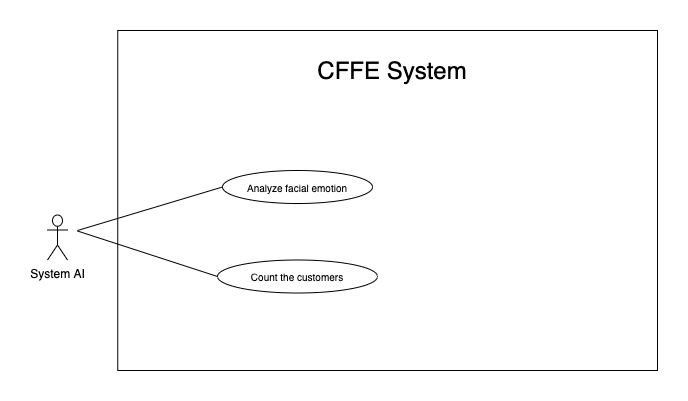

The diagram above was exported from draw.io. Its source (the exported page's mxGraphModel, read from the mxfile embedded in the PNG):
<mxGraphModel dx="1796" dy="1712" grid="1" gridSize="10" guides="1" tooltips="1" connect="1" arrows="1" fold="1" page="1" pageScale="1" pageWidth="850" pageHeight="1100" math="0" shadow="0">
  <root>
    <mxCell id="SwRjylbTYsYiqGs8fL98-0" />
    <mxCell id="SwRjylbTYsYiqGs8fL98-1" parent="SwRjylbTYsYiqGs8fL98-0" />
    <mxCell id="lszf862Vfb_A9HOOFNxp-0" value="" style="rounded=0;whiteSpace=wrap;html=1;" parent="SwRjylbTYsYiqGs8fL98-1" vertex="1">
      <mxGeometry x="60.25" y="-780" width="539.75" height="340" as="geometry" />
    </mxCell>
    <mxCell id="lszf862Vfb_A9HOOFNxp-1" value="&lt;span style=&quot;font-size: 24px&quot;&gt;CFFE System&lt;/span&gt;" style="text;html=1;strokeColor=none;fillColor=none;align=center;verticalAlign=middle;whiteSpace=wrap;rounded=0;" parent="SwRjylbTYsYiqGs8fL98-1" vertex="1">
      <mxGeometry x="170" y="-750" width="330" height="20" as="geometry" />
    </mxCell>
    <mxCell id="lszf862Vfb_A9HOOFNxp-2" value="System AI" style="shape=umlActor;verticalLabelPosition=bottom;verticalAlign=top;html=1;outlineConnect=0;" parent="SwRjylbTYsYiqGs8fL98-1" vertex="1">
      <mxGeometry x="-10" y="-595.5" width="20" height="45" as="geometry" />
    </mxCell>
    <mxCell id="lszf862Vfb_A9HOOFNxp-3" value="&lt;span style=&quot;font-size: 10px&quot;&gt;Analyze facial emotion&lt;/span&gt;" style="ellipse;whiteSpace=wrap;html=1;fillColor=#ffffff;gradientColor=none;" parent="SwRjylbTYsYiqGs8fL98-1" vertex="1">
      <mxGeometry x="165" y="-640" width="150" height="33" as="geometry" />
    </mxCell>
    <mxCell id="lszf862Vfb_A9HOOFNxp-4" value="" style="endArrow=none;html=1;rounded=0;exitX=0;exitY=0.5;exitDx=0;exitDy=0;" parent="SwRjylbTYsYiqGs8fL98-1" source="lszf862Vfb_A9HOOFNxp-3" edge="1">
      <mxGeometry relative="1" as="geometry">
        <mxPoint x="1380.499999999996" y="-562.4999999999998" as="sourcePoint" />
        <mxPoint x="20" y="-580" as="targetPoint" />
      </mxGeometry>
    </mxCell>
    <mxCell id="lszf862Vfb_A9HOOFNxp-5" value="&lt;span style=&quot;font-size: 10px&quot;&gt;Count the customers&lt;/span&gt;" style="ellipse;whiteSpace=wrap;html=1;fillColor=#ffffff;gradientColor=none;" parent="SwRjylbTYsYiqGs8fL98-1" vertex="1">
      <mxGeometry x="160" y="-550.5" width="160" height="33" as="geometry" />
    </mxCell>
    <mxCell id="lszf862Vfb_A9HOOFNxp-6" value="" style="endArrow=none;html=1;rounded=0;exitX=0;exitY=0.5;exitDx=0;exitDy=0;" parent="SwRjylbTYsYiqGs8fL98-1" source="lszf862Vfb_A9HOOFNxp-5" edge="1">
      <mxGeometry relative="1" as="geometry">
        <mxPoint x="1381.249999999996" y="-484.4999999999998" as="sourcePoint" />
        <mxPoint x="20" y="-579.5000000000002" as="targetPoint" />
      </mxGeometry>
    </mxCell>
  </root>
</mxGraphModel>